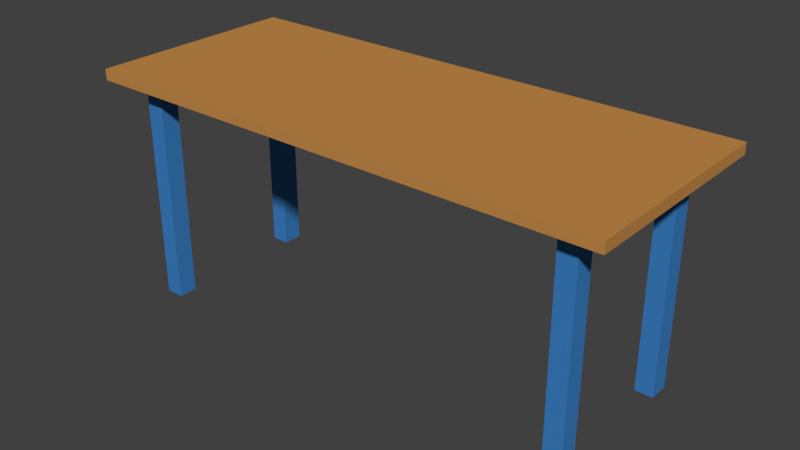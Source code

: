 # Source: TISCH_02.blend  (saved by Blender 2.79.0; exported with 4.5.12 LTS)
import bpy
from mathutils import Matrix  # noqa: F401  (used for matrix-valued properties, if any)

bpy.ops.wm.read_factory_settings(use_empty=True)
scene = bpy.context.scene
scene.name = 'Scene'

# ---- collections
col_collection_1 = bpy.data.collections.new('Collection 1'); scene.collection.children.link(col_collection_1)

# ---- materials (node trees are filled in below, after node groups)
mat_material = bpy.data.materials.new('Material')
mat_material.alpha_threshold = 0.0
mat_material.use_transparent_shadow = False
mat_material.diffuse_color = (0.5596, 0.2595, 0.06695, 1.0)
mat_material.roughness = 0.5
mat_material.line_color = (0.0, 0.0, 0.0, 1.0)
mat_material_001 = bpy.data.materials.new('Material.001')
mat_material_001.alpha_threshold = 0.0
mat_material_001.use_transparent_shadow = False
mat_material_001.diffuse_color = (0.046, 0.2189, 0.5596, 1.0)
mat_material_001.roughness = 0.5
mat_material_002 = bpy.data.materials.new('Material.002')
mat_material_002.alpha_threshold = 0.0
mat_material_002.use_transparent_shadow = False
mat_material_002.diffuse_color = (0.1237, 0.1237, 0.1237, 1.0)
mat_material_002.roughness = 0.5
mat_material_003 = bpy.data.materials.new('Material.003')
mat_material_003.alpha_threshold = 0.0
mat_material_003.use_transparent_shadow = False
mat_material_003.diffuse_color = (0.8412, 0.4333, 0.1443, 1.0)
mat_material_003.roughness = 0.5

# ---- material node trees

# ---- world
world_world = bpy.data.worlds.new('World'); scene.world = world_world
world_world.color = (0.05088, 0.05088, 0.05088)
world_world.use_sun_shadow = False
world_world.sun_shadow_jitter_overblur = 0.0
world_world.cycles.sampling_method = 'MANUAL'

# ---- meshes
me_cube = bpy.data.meshes.new('Cube')
me_cube.from_pydata([(0.8249, 0.9597, -62.99), (0.6703, 0.9597, -62.99), (0.8249, 1.028, -62.99), (0.6703, 1.028, -62.99), (0.8249, -0.6667, -62.99), (0.6703, -0.6667, -62.99), (0.8249, -0.7353, -62.99), (0.6703, -0.7353, -62.99), (-0.3879, 0.9597, -62.99), (-0.5538, 0.9597, -62.99), (-0.3879, 1.028, -62.99), (-0.5538, 1.028, -62.99), (-0.3879, -0.6667, -62.99), (-0.3879, -0.7353, -62.99), (-0.5538, -0.7353, -62.99), (-0.5538, -0.6667, -62.99), (1.002, -0.8497, -2.039), (1.002, -0.8497, 0.9249), (-0.7443, -0.8497, -2.039), (-0.7443, -0.8497, 0.9249), (1.002, 1.146, -2.039), (1.002, 1.146, 0.9249), (-0.7443, 1.146, -2.039), (-0.7443, 1.146, 0.9249), (-0.5538, -0.8497, -2.039), (-0.5538, -0.8497, 0.9249), (-0.5538, 1.146, -2.039), (-0.5538, 1.146, 0.9249), (-0.7443, -0.7353, -2.039), (-0.7443, -0.7353, 0.9249), (1.002, -0.7353, -2.039), (1.002, -0.7353, 0.9249), (-0.5538, -0.7353, 0.9249), (-0.5538, -0.7353, -2.039), (-0.3879, -0.8497, -2.039), (-0.3879, 1.146, 0.9249), (-0.3879, -0.8497, 0.9249), (-0.3879, 1.146, -2.039), (-0.3879, -0.7353, 0.9249), (-0.3879, -0.7353, -2.039), (-0.7443, -0.6667, 0.9249), (1.002, -0.6667, -2.039), (-0.5538, -0.6667, 0.9249), (-0.7443, -0.6667, -2.039), (1.002, -0.6667, 0.9249), (-0.5538, -0.6667, -2.039), (-0.3879, -0.6667, 0.9249), (-0.3879, -0.6667, -2.039), (-0.7443, 1.028, 0.9249), (1.002, 1.028, -2.039), (-0.5538, 1.028, 0.9249), (-0.3879, 1.028, 0.9249), (-0.7443, 1.028, -2.039), (1.002, 1.028, 0.9249), (-0.5538, 1.028, -2.039), (-0.3879, 1.028, -2.039), (-0.7443, 0.9597, -2.039), (1.002, 0.9597, 0.9249), (-0.5538, 0.9597, -2.039), (-0.3879, 0.9597, -2.039), (-0.7443, 0.9597, 0.9249), (1.002, 0.9597, -2.039), (-0.5538, 0.9597, 0.9249), (-0.3879, 0.9597, 0.9249), (0.8249, -0.8497, -2.039), (0.8249, 1.146, 0.9249), (0.8249, -0.7353, 0.9249), (0.8249, -0.7353, -2.039), (0.8249, -0.8497, 0.9249), (0.8249, 1.146, -2.039), (0.8249, -0.6667, 0.9249), (0.8249, -0.6667, -2.039), (0.8249, 1.028, 0.9249), (0.8249, 1.028, -2.039), (0.8249, 0.9597, -2.039), (0.8249, 0.9597, 0.9249), (0.6703, -0.8497, 0.9249), (0.6703, 1.146, -2.039), (0.6703, -0.8497, -2.039), (0.6703, 1.146, 0.9249), (0.6703, -0.7353, 0.9249), (0.6703, -0.7353, -2.039), (0.6703, -0.6667, 0.9249), (0.6703, -0.6667, -2.039), (0.6703, 1.028, 0.9249), (0.6703, 1.028, -2.039), (0.6703, 0.9597, -2.039), (0.6703, 0.9597, 0.9249)], [], [(67, 81, 7, 6), (74, 86, 1, 0), (59, 58, 9, 8), (54, 55, 10, 11), (55, 59, 8, 10), (47, 39, 13, 12), (85, 73, 2, 3), (71, 67, 6, 4), (58, 54, 11, 9), (83, 71, 4, 5), (33, 45, 15, 14), (86, 85, 3, 1), (7, 5, 4, 6), (1, 3, 2, 0), (9, 11, 10, 8), (14, 15, 12, 13), (24, 25, 19, 18), (52, 48, 23, 22), (69, 65, 21, 20), (30, 31, 17, 16), (73, 69, 20, 49), (66, 68, 17, 31), (29, 19, 25, 32), (52, 22, 26, 54), (22, 23, 27, 26), (34, 36, 25, 24), (18, 28, 33, 24), (40, 29, 32, 42), (70, 66, 31, 44), (64, 67, 30, 16), (41, 44, 31, 30), (18, 19, 29, 28), (24, 33, 39, 34), (42, 32, 38, 46), (78, 76, 36, 34), (32, 25, 36, 38), (54, 26, 37, 55), (26, 27, 35, 37), (73, 74, 0, 2), (62, 42, 46, 63), (61, 57, 44, 41), (75, 70, 44, 57), (60, 40, 42, 62), (28, 43, 45, 33), (67, 71, 41, 30), (28, 29, 40, 43), (23, 48, 50, 27), (65, 72, 53, 21), (20, 21, 53, 49), (27, 50, 51, 35), (81, 83, 5, 7), (56, 52, 54, 58), (74, 73, 49, 61), (56, 60, 48, 52), (43, 40, 60, 56), (71, 74, 61, 41), (43, 56, 58, 45), (45, 58, 59, 47), (48, 60, 62, 50), (72, 75, 57, 53), (49, 53, 57, 61), (50, 62, 63, 51), (84, 87, 75, 72), (83, 86, 74, 71), (45, 47, 12, 15), (79, 84, 72, 65), (39, 33, 14, 13), (87, 82, 70, 75), (16, 17, 68, 64), (78, 81, 67, 64), (82, 80, 66, 70), (80, 76, 68, 66), (85, 77, 69, 73), (77, 79, 65, 69), (37, 35, 79, 77), (55, 37, 77, 85), (38, 36, 76, 80), (46, 38, 80, 82), (34, 39, 81, 78), (63, 46, 82, 87), (39, 47, 83, 81), (35, 51, 84, 79), (59, 55, 85, 86), (47, 59, 86, 83), (51, 63, 87, 84), (64, 68, 76, 78)])
me_cube.polygons.foreach_set('material_index', [1, 1, 1, 1, 1, 1, 1, 1, 1, 1, 1, 1, 1, 1, 1, 1, 0, 0, 0, 0, 0, 0, 0, 0, 0, 0, 0, 0, 0, 0, 0, 0, 0, 0, 0, 0, 0, 0, 1, 0, 0, 0, 0, 0, 0, 0, 0, 0, 0, 0, 1, 0, 0, 0, 0, 0, 0, 0, 0, 0, 0, 0, 0, 0, 1, 0, 1, 0, 0, 0, 0, 0, 0, 0, 0, 0, 0, 0, 0, 0, 0, 0, 0, 0, 0, 0])
me_cube.materials.append(mat_material)
me_cube.materials.append(mat_material_001)
me_cube.materials.append(mat_material_002)
me_cube.materials.append(mat_material_003)
me_cube.use_remesh_preserve_volume = False
me_cube.use_remesh_preserve_attributes = False
me_cube.use_mirror_vertex_groups = False
me_cube.update()

# ---- objects
ob_cube = bpy.data.objects.new('Cube', me_cube)

# ---- transforms, parenting, visibility, modifiers, constraints
ob_cube.location = (0.0, 0.0, 1.896)
ob_cube.rotation_euler = (0.0, -0.0, -1.571)
ob_cube.scale = (1.0, 2.15, 0.02984)
ob_cube.lock_rotations_4d = False
ob_cube.empty_display_type = 'ARROWS'
ob_cube.lineart.crease_threshold = 0.0

# ---- collection membership
col_collection_1.objects.link(ob_cube)

# ---- scene / render settings (as saved in the file)
scene.frame_start = 1; scene.frame_end = 250; scene.frame_set(1)
scene.render.engine = 'BLENDER_EEVEE_NEXT'
scene.render.resolution_percentage = 50
scene.render.dither_intensity = 0.0
scene.cycles.use_denoising = False
scene.cycles.samples = 128
scene.cycles.sampling_pattern = 'TABULATED_SOBOL'
scene.cycles.use_adaptive_sampling = False
scene.cycles.use_light_tree = False
scene.cycles.blur_glossy = 0.0
scene.cycles.sample_clamp_indirect = 0.0
scene.view_settings.view_transform = 'Standard'
bpy.context.view_layer.update()

# ---- added for rendering (the .blend has no active camera and no usable light): camera, sun
cam_auto = bpy.data.cameras.new('AutoCamera')
cam_auto.lens = 50.0
cam_auto.sensor_width = 36.0
cam_auto.clip_end = 1000.0
ob_auto_camera = bpy.data.objects.new('AutoCamera', cam_auto)
scene.collection.objects.link(ob_auto_camera)
ob_auto_camera.location = (4.95212, -5.68951, 4.67679)
ob_auto_camera.rotation_euler = (1.09748, -7.21219e-08, 0.694738)
scene.camera = ob_auto_camera
light_auto_sun = bpy.data.lights.new('AutoSun', 'SUN')
light_auto_sun.energy = 3.0
light_auto_sun.angle = 0.0523599
ob_auto_sun = bpy.data.objects.new('AutoSun', light_auto_sun)
scene.collection.objects.link(ob_auto_sun)
ob_auto_sun.rotation_euler = (0.872665, 0.174533, 0.523599)
bpy.context.view_layer.update()
